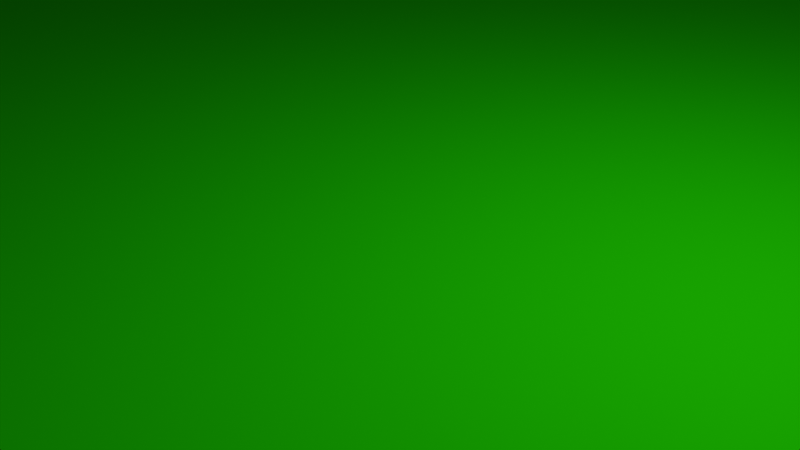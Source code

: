 # Source: Fields.blend  (saved by Blender 3.4.6; exported with 4.5.12 LTS)
import bpy
from mathutils import Matrix  # noqa: F401  (used for matrix-valued properties, if any)

bpy.ops.wm.read_factory_settings(use_empty=True)
scene = bpy.context.scene
scene.name = 'Scene'

# ---- collections
col_collection = bpy.data.collections.new('Collection'); scene.collection.children.link(col_collection)
col_templates = bpy.data.collections.new('Templates'); col_collection.children.link(col_templates)

# ---- materials (node trees are filled in below, after node groups)
mat_dirt = bpy.data.materials.new('Dirt')
mat_dirt.use_transparent_shadow = False
mat_corn = bpy.data.materials.new('Corn')
mat_corn.use_transparent_shadow = False
mat_wheat = bpy.data.materials.new('Wheat')
mat_wheat.use_transparent_shadow = False

# ---- node groups
ng_fields = bpy.data.node_groups.new('Fields', 'GeometryNodeTree')
_s = ng_fields.interface.new_socket(name='Geometry', in_out='OUTPUT', socket_type='NodeSocketGeometry')
_s = ng_fields.interface.new_socket(name='Geometry', in_out='INPUT', socket_type='NodeSocketGeometry')
ng_fields.is_modifier = True
_N = ng_fields.nodes; _L = ng_fields.links
n0 = _N.new('NodeGroupInput'); n0.name = 'Group Input'; n0.location = (-340, 0)
n1 = _N.new('NodeGroupOutput'); n1.name = 'Group Output'; n1.location = (200, 0)
n2 = _N.new('GeometryNodeSetMaterial'); n2.name = 'Set Material'; n2.location = (-98, 18)
n2.inputs[2].default_value = mat_wheat
_L.new(n2.outputs[0], n1.inputs[0])
_L.new(n0.outputs[0], n2.inputs[0])
n1.is_active_output = True

# ---- material node trees
mat_dirt.use_nodes = True; mat_dirt.node_tree.nodes.clear()
_N = mat_dirt.node_tree.nodes; _L = mat_dirt.node_tree.links
n0 = _N.new('ShaderNodeBsdfPrincipled'); n0.name = 'Principled BSDF'; n0.location = (10, 300)
n0.distribution = 'GGX'
n0.subsurface_method = 'RANDOM_WALK_SKIN'
n0.inputs[0].default_value = (0.1557, 0.0283, 0.0, 1.0)
n0.inputs[3].default_value = 1.45
n0.inputs[27].default_value = (0.0, 0.0, 0.0, 1.0)
n0.inputs[28].default_value = 1.0
n1 = _N.new('ShaderNodeOutputMaterial'); n1.name = 'Material Output'; n1.location = (300, 300)
_L.new(n0.outputs[0], n1.inputs[0])
n1.is_active_output = True
mat_corn.use_nodes = True; mat_corn.node_tree.nodes.clear()
_N = mat_corn.node_tree.nodes; _L = mat_corn.node_tree.links
n0 = _N.new('ShaderNodeBsdfPrincipled'); n0.name = 'Principled BSDF'; n0.location = (10, 300)
n0.distribution = 'GGX'
n0.subsurface_method = 'RANDOM_WALK_SKIN'
n0.inputs[0].default_value = (0.01148, 0.4817, 0.0, 1.0)
n0.inputs[2].default_value = 1.0
n0.inputs[3].default_value = 1.45
n0.inputs[13].default_value = 0.0
n0.inputs[27].default_value = (0.0, 0.0, 0.0, 1.0)
n0.inputs[28].default_value = 1.0
n1 = _N.new('ShaderNodeOutputMaterial'); n1.name = 'Material Output'; n1.location = (300, 300)
_L.new(n0.outputs[0], n1.inputs[0])
n1.is_active_output = True
mat_wheat.use_nodes = True; mat_wheat.node_tree.nodes.clear()
_N = mat_wheat.node_tree.nodes; _L = mat_wheat.node_tree.links
n0 = _N.new('ShaderNodeBsdfPrincipled'); n0.name = 'Principled BSDF'; n0.location = (10, 300)
n0.distribution = 'GGX'
n0.subsurface_method = 'RANDOM_WALK_SKIN'
n0.inputs[0].default_value = (1.0, 1.0, 0.0, 1.0)
n0.inputs[2].default_value = 1.0
n0.inputs[3].default_value = 1.45
n0.inputs[13].default_value = 0.0
n0.inputs[27].default_value = (0.0, 0.0, 0.0, 1.0)
n0.inputs[28].default_value = 1.0
n1 = _N.new('ShaderNodeOutputMaterial'); n1.name = 'Material Output'; n1.location = (300, 300)
_L.new(n0.outputs[0], n1.inputs[0])
n1.is_active_output = True

# ---- world
world_world = bpy.data.worlds.new('World'); scene.world = world_world
world_world.use_nodes = True; world_world.node_tree.nodes.clear()
_N = world_world.node_tree.nodes; _L = world_world.node_tree.links
n0 = _N.new('ShaderNodeOutputWorld'); n0.name = 'World Output'; n0.location = (300, 300)
n1 = _N.new('ShaderNodeBackground'); n1.name = 'Background'; n1.location = (10, 300)
n1.inputs[0].default_value = (0.05088, 0.05088, 0.05088, 1.0)
_L.new(n1.outputs[0], n0.inputs[0])
n0.is_active_output = True
world_world.color = (0.05088, 0.05088, 0.05088)
world_world.use_sun_shadow = False
world_world.sun_shadow_jitter_overblur = 0.0

# ---- cameras
cam_camera = bpy.data.cameras.new('Camera')
cam_camera.clip_end = 100.0
cam_camera.ortho_scale = 7.314

# ---- lights
light_light = bpy.data.lights.new('Light', 'POINT')
light_light.transmission_factor = 0.0
light_light.energy = 1000.0
light_light.shadow_soft_size = 0.1
light_light.shadow_maximum_resolution = 0.006
light_light.use_absolute_resolution = True

# ---- meshes
me_circle = bpy.data.meshes.new('Circle')
me_circle.from_pydata([(0.0, 1.853, 0.0), (-0.1951, 1.834, 0.0), (-0.3827, 1.777, 0.0), (-0.5556, 1.685, 0.0), (-1.846, 0.7071, 0.0), (-1.97, 0.5556, 0.0), (-0.9239, 0.3827, 0.0), (-0.9808, 0.1951, 0.0), (-2.699, 0.0, 0.0), (-2.68, -0.1951, 0.0), (-2.623, -0.3827, 0.0), (-0.8315, -0.5556, 0.0), (-0.7071, -0.7071, 0.0), (-0.5556, -0.8315, 0.0), (-0.3827, -1.377, 0.0), (-0.1951, -0.9808, 0.0), (0.0, -1.327, 0.0), (0.7886, -1.307, 0.0), (0.1364, -0.9239, 0.0), (1.105, -1.181, 0.0), (0.3087, -0.7071, 0.0), (1.19, -0.9479, 0.0), (0.3254, -0.3827, 0.0), (0.9808, -0.3059, 0.0), (1.0, 0.0, 0.0), (0.9808, 0.1951, 0.0), (0.9239, 1.236, 0.0), (0.8315, 1.409, 0.0), (0.7071, 1.561, 0.0), (0.5556, 1.685, 0.0), (0.3827, 1.777, 0.0), (0.1951, 1.834, 0.0)], [], [(1, 2, 3, 4, 5, 6, 7, 8, 9, 10, 11, 12, 13, 14, 15, 16, 17, 18, 19, 20, 21, 22, 23, 24, 25, 26, 27, 28, 29, 30, 31, 0)])
_uv = me_circle.uv_layers.new(name='UVMap')
_uv.uv.foreach_set('vector', [0.0, 0.0, 0.0, 0.0, 0.0, 0.0, 0.0, 0.0, 0.0, 0.0, 0.0, 0.0, 0.0, 0.0, 0.0, 0.0, 0.0, 0.0, 0.0, 0.0, 0.0, 0.0, 0.0, 0.0, 0.0, 0.0, 0.0, 0.0, 0.0, 0.0, 0.0, 0.0, 0.0, 0.0, 0.0, 0.0, 0.0, 0.0, 0.0, 0.0, 0.0, 0.0, 0.0, 0.0, 0.0, 0.0, 0.0, 0.0, 0.0, 0.0, 0.0, 0.0, 0.0, 0.0, 0.0, 0.0, 0.0, 0.0, 0.0, 0.0, 0.0, 0.0, 0.0, 0.0])
me_circle.update()
me_circle_002 = bpy.data.meshes.new('Circle.002')
me_circle_002.from_pydata([(0.0, 1.853, 0.0), (-0.1951, 1.834, 0.0), (-0.3827, 1.777, 0.0), (-0.5556, 1.685, 0.0), (-1.846, 0.7071, 0.0), (-1.97, 0.5556, 0.0), (-0.9239, 0.3827, 0.0), (-0.9808, 0.1951, 0.0), (-2.699, 0.0, 0.0), (-2.68, -0.1951, 0.0), (-2.623, -0.3827, 0.0), (-0.8315, -0.5556, 0.0), (-0.7071, -0.7071, 0.0), (-0.5556, -0.8315, 0.0), (-0.3827, -1.377, 0.0), (-0.1951, -0.9808, 0.0), (0.0, -1.327, 0.0), (0.7886, -1.307, 0.0), (0.1364, -0.9239, 0.0), (1.105, -1.181, 0.0), (0.3087, -0.7071, 0.0), (1.19, -0.9479, 0.0), (0.3254, -0.3827, 0.0), (0.9808, -0.3059, 0.0), (1.0, 0.0, 0.0), (0.9808, 0.1951, 0.0), (0.9239, 1.236, 0.0), (0.8315, 1.409, 0.0), (0.7071, 1.561, 0.0), (0.5556, 1.685, 0.0), (0.3827, 1.777, 0.0), (0.1951, 1.834, 0.0)], [], [(1, 2, 3, 4, 5, 6, 7, 8, 9, 10, 11, 12, 13, 14, 15, 16, 17, 18, 19, 20, 21, 22, 23, 24, 25, 26, 27, 28, 29, 30, 31, 0)])
_uv = me_circle_002.uv_layers.new(name='UVMap')
_uv.uv.foreach_set('vector', [0.0, 0.0, 0.0, 0.0, 0.0, 0.0, 0.0, 0.0, 0.0, 0.0, 0.0, 0.0, 0.0, 0.0, 0.0, 0.0, 0.0, 0.0, 0.0, 0.0, 0.0, 0.0, 0.0, 0.0, 0.0, 0.0, 0.0, 0.0, 0.0, 0.0, 0.0, 0.0, 0.0, 0.0, 0.0, 0.0, 0.0, 0.0, 0.0, 0.0, 0.0, 0.0, 0.0, 0.0, 0.0, 0.0, 0.0, 0.0, 0.0, 0.0, 0.0, 0.0, 0.0, 0.0, 0.0, 0.0, 0.0, 0.0, 0.0, 0.0, 0.0, 0.0, 0.0, 0.0])
me_circle_002.update()
me_circle_004 = bpy.data.meshes.new('Circle.004')
me_circle_004.from_pydata([(0.0, 1.853, 0.0), (-0.1951, 1.834, 0.0), (-0.3827, 1.777, 0.0), (-0.5556, 1.685, 0.0), (-1.846, 0.7071, 0.0), (-1.97, 0.5556, 0.0), (-0.9239, 0.3827, 0.0), (-0.9808, 0.1951, 0.0), (-2.699, 0.0, 0.0), (-2.68, -0.1951, 0.0), (-2.623, -0.3827, 0.0), (-0.8315, -0.5556, 0.0), (-0.7071, -0.7071, 0.0), (-0.5556, -0.8315, 0.0), (-0.3827, -1.377, 0.0), (-0.1951, -0.9808, 0.0), (0.0, -1.327, 0.0), (0.7886, -1.307, 0.0), (0.1364, -0.9239, 0.0), (1.105, -1.181, 0.0), (0.3087, -0.7071, 0.0), (1.19, -0.9479, 0.0), (0.3254, -0.3827, 0.0), (0.9808, -0.3059, 0.0), (1.0, 0.0, 0.0), (0.9808, 0.1951, 0.0), (0.9239, 1.236, 0.0), (0.8315, 1.409, 0.0), (0.7071, 1.561, 0.0), (0.5556, 1.685, 0.0), (0.3827, 1.777, 0.0), (0.1951, 1.834, 0.0)], [], [(1, 2, 3, 4, 5, 6, 7, 8, 9, 10, 11, 12, 13, 14, 15, 16, 17, 18, 19, 20, 21, 22, 23, 24, 25, 26, 27, 28, 29, 30, 31, 0)])
_uv = me_circle_004.uv_layers.new(name='UVMap')
_uv.uv.foreach_set('vector', [0.0, 0.0, 0.0, 0.0, 0.0, 0.0, 0.0, 0.0, 0.0, 0.0, 0.0, 0.0, 0.0, 0.0, 0.0, 0.0, 0.0, 0.0, 0.0, 0.0, 0.0, 0.0, 0.0, 0.0, 0.0, 0.0, 0.0, 0.0, 0.0, 0.0, 0.0, 0.0, 0.0, 0.0, 0.0, 0.0, 0.0, 0.0, 0.0, 0.0, 0.0, 0.0, 0.0, 0.0, 0.0, 0.0, 0.0, 0.0, 0.0, 0.0, 0.0, 0.0, 0.0, 0.0, 0.0, 0.0, 0.0, 0.0, 0.0, 0.0, 0.0, 0.0, 0.0, 0.0])
me_circle_004.update()
me_circle_006 = bpy.data.meshes.new('Circle.006')
me_circle_006.from_pydata([(0.0, 1.853, 0.0), (-0.1951, 1.834, 0.0), (-0.3827, 1.777, 0.0), (-0.5556, 1.685, 0.0), (-1.846, 0.7071, 0.0), (-1.97, 0.5556, 0.0), (-0.9239, 0.3827, 0.0), (-0.9808, 0.1951, 0.0), (-2.699, 0.0, 0.0), (-2.68, -0.1951, 0.0), (-2.623, -0.3827, 0.0), (-0.8315, -0.5556, 0.0), (-0.7071, -0.7071, 0.0), (-0.5556, -0.8315, 0.0), (-0.3827, -1.377, 0.0), (-0.1951, -0.9808, 0.0), (0.0, -1.327, 0.0), (0.7886, -1.307, 0.0), (0.1364, -0.9239, 0.0), (1.105, -1.181, 0.0), (0.3087, -0.7071, 0.0), (1.19, -0.9479, 0.0), (0.3254, -0.3827, 0.0), (0.9808, -0.3059, 0.0), (1.0, 0.0, 0.0), (0.9808, 0.1951, 0.0), (0.9239, 1.236, 0.0), (0.8315, 1.409, 0.0), (0.7071, 1.561, 0.0), (0.5556, 1.685, 0.0), (0.3827, 1.777, 0.0), (0.1951, 1.834, 0.0)], [], [(1, 2, 3, 4, 5, 6, 7, 8, 9, 10, 11, 12, 13, 14, 15, 16, 17, 18, 19, 20, 21, 22, 23, 24, 25, 26, 27, 28, 29, 30, 31, 0)])
_uv = me_circle_006.uv_layers.new(name='UVMap')
_uv.uv.foreach_set('vector', [0.0, 0.0, 0.0, 0.0, 0.0, 0.0, 0.0, 0.0, 0.0, 0.0, 0.0, 0.0, 0.0, 0.0, 0.0, 0.0, 0.0, 0.0, 0.0, 0.0, 0.0, 0.0, 0.0, 0.0, 0.0, 0.0, 0.0, 0.0, 0.0, 0.0, 0.0, 0.0, 0.0, 0.0, 0.0, 0.0, 0.0, 0.0, 0.0, 0.0, 0.0, 0.0, 0.0, 0.0, 0.0, 0.0, 0.0, 0.0, 0.0, 0.0, 0.0, 0.0, 0.0, 0.0, 0.0, 0.0, 0.0, 0.0, 0.0, 0.0, 0.0, 0.0, 0.0, 0.0])
me_circle_006.materials.append(None)
me_circle_006.update()
me_circle_001 = bpy.data.meshes.new('Circle.001')
me_circle_001.from_pydata([(0.0, 1.853, 0.0), (-0.1951, 1.834, 0.0), (-0.3827, 1.777, 0.0), (-0.5556, 1.685, 0.0), (-1.846, 0.7071, 0.0), (-1.97, 0.5556, 0.0), (-0.9239, 0.3827, 0.0), (-0.9808, 0.1951, 0.0), (-2.699, 0.0, 0.0), (-2.68, -0.1951, 0.0), (-2.623, -0.3827, 0.0), (-0.8315, -0.5556, 0.0), (-0.7071, -0.7071, 0.0), (-0.5556, -0.8315, 0.0), (-0.3827, -1.377, 0.0), (-0.1951, -0.9808, 0.0), (0.0, -1.327, 0.0), (0.7886, -1.307, 0.0), (0.1364, -0.9239, 0.0), (1.105, -1.181, 0.0), (0.3087, -0.7071, 0.0), (1.19, -0.9479, 0.0), (0.3254, -0.3827, 0.0), (0.9808, -0.3059, 0.0), (1.0, 0.0, 0.0), (0.9808, 0.1951, 0.0), (0.9239, 1.236, 0.0), (0.8315, 1.409, 0.0), (0.7071, 1.561, 0.0), (0.5556, 1.685, 0.0), (0.3827, 1.777, 0.0), (0.1951, 1.834, 0.0)], [], [(1, 2, 3, 4, 5, 6, 7, 8, 9, 10, 11, 12, 13, 14, 15, 16, 17, 18, 19, 20, 21, 22, 23, 24, 25, 26, 27, 28, 29, 30, 31, 0)])
_uv = me_circle_001.uv_layers.new(name='UVMap')
_uv.uv.foreach_set('vector', [0.0, 0.0, 0.0, 0.0, 0.0, 0.0, 0.0, 0.0, 0.0, 0.0, 0.0, 0.0, 0.0, 0.0, 0.0, 0.0, 0.0, 0.0, 0.0, 0.0, 0.0, 0.0, 0.0, 0.0, 0.0, 0.0, 0.0, 0.0, 0.0, 0.0, 0.0, 0.0, 0.0, 0.0, 0.0, 0.0, 0.0, 0.0, 0.0, 0.0, 0.0, 0.0, 0.0, 0.0, 0.0, 0.0, 0.0, 0.0, 0.0, 0.0, 0.0, 0.0, 0.0, 0.0, 0.0, 0.0, 0.0, 0.0, 0.0, 0.0, 0.0, 0.0, 0.0, 0.0])
me_circle_001.materials.append(mat_dirt)
me_circle_001.update()
me_circle_003 = bpy.data.meshes.new('Circle.003')
me_circle_003.from_pydata([(0.0, 1.853, 0.0), (-0.1951, 1.834, 0.0), (-0.3827, 1.777, 0.0), (-0.5556, 1.685, 0.0), (-1.846, 0.7071, 0.0), (-1.97, 0.5556, 0.0), (-0.9239, 0.3827, 0.0), (-0.9808, 0.1951, 0.0), (-2.699, 0.0, 0.0), (-2.68, -0.1951, 0.0), (-2.623, -0.3827, 0.0), (-0.8315, -0.5556, 0.0), (-0.7071, -0.7071, 0.0), (-0.5556, -0.8315, 0.0), (-0.3827, -1.377, 0.0), (-0.1951, -0.9808, 0.0), (0.0, -1.327, 0.0), (0.7886, -1.307, 0.0), (0.1364, -0.9239, 0.0), (1.105, -1.181, 0.0), (0.3087, -0.7071, 0.0), (1.19, -0.9479, 0.0), (0.3254, -0.3827, 0.0), (0.9808, -0.3059, 0.0), (1.0, 0.0, 0.0), (0.9808, 0.1951, 0.0), (0.9239, 1.236, 0.0), (0.8315, 1.409, 0.0), (0.7071, 1.561, 0.0), (0.5556, 1.685, 0.0), (0.3827, 1.777, 0.0), (0.1951, 1.834, 0.0)], [], [(1, 2, 3, 4, 5, 6, 7, 8, 9, 10, 11, 12, 13, 14, 15, 16, 17, 18, 19, 20, 21, 22, 23, 24, 25, 26, 27, 28, 29, 30, 31, 0)])
_uv = me_circle_003.uv_layers.new(name='UVMap')
_uv.uv.foreach_set('vector', [0.0, 0.0, 0.0, 0.0, 0.0, 0.0, 0.0, 0.0, 0.0, 0.0, 0.0, 0.0, 0.0, 0.0, 0.0, 0.0, 0.0, 0.0, 0.0, 0.0, 0.0, 0.0, 0.0, 0.0, 0.0, 0.0, 0.0, 0.0, 0.0, 0.0, 0.0, 0.0, 0.0, 0.0, 0.0, 0.0, 0.0, 0.0, 0.0, 0.0, 0.0, 0.0, 0.0, 0.0, 0.0, 0.0, 0.0, 0.0, 0.0, 0.0, 0.0, 0.0, 0.0, 0.0, 0.0, 0.0, 0.0, 0.0, 0.0, 0.0, 0.0, 0.0, 0.0, 0.0])
me_circle_003.materials.append(mat_corn)
me_circle_003.update()
me_circle_005 = bpy.data.meshes.new('Circle.005')
me_circle_005.from_pydata([(0.0, 1.853, 0.0), (-0.1951, 1.834, 0.0), (-0.3827, 1.777, 0.0), (-0.5556, 1.685, 0.0), (-1.846, 0.7071, 0.0), (-1.97, 0.5556, 0.0), (-0.9239, 0.3827, 0.0), (-0.9808, 0.1951, 0.0), (-2.699, 0.0, 0.0), (-2.68, -0.1951, 0.0), (-2.623, -0.3827, 0.0), (-0.8315, -0.5556, 0.0), (-0.7071, -0.7071, 0.0), (-0.5556, -0.8315, 0.0), (-0.3827, -1.377, 0.0), (-0.1951, -0.9808, 0.0), (0.0, -1.327, 0.0), (0.7886, -1.307, 0.0), (0.1364, -0.9239, 0.0), (1.105, -1.181, 0.0), (0.3087, -0.7071, 0.0), (1.19, -0.9479, 0.0), (0.3254, -0.3827, 0.0), (0.9808, -0.3059, 0.0), (1.0, 0.0, 0.0), (0.9808, 0.1951, 0.0), (0.9239, 1.236, 0.0), (0.8315, 1.409, 0.0), (0.7071, 1.561, 0.0), (0.5556, 1.685, 0.0), (0.3827, 1.777, 0.0), (0.1951, 1.834, 0.0)], [], [(1, 2, 3, 4, 5, 6, 7, 8, 9, 10, 11, 12, 13, 14, 15, 16, 17, 18, 19, 20, 21, 22, 23, 24, 25, 26, 27, 28, 29, 30, 31, 0)])
_uv = me_circle_005.uv_layers.new(name='UVMap')
_uv.uv.foreach_set('vector', [0.0, 0.0, 0.0, 0.0, 0.0, 0.0, 0.0, 0.0, 0.0, 0.0, 0.0, 0.0, 0.0, 0.0, 0.0, 0.0, 0.0, 0.0, 0.0, 0.0, 0.0, 0.0, 0.0, 0.0, 0.0, 0.0, 0.0, 0.0, 0.0, 0.0, 0.0, 0.0, 0.0, 0.0, 0.0, 0.0, 0.0, 0.0, 0.0, 0.0, 0.0, 0.0, 0.0, 0.0, 0.0, 0.0, 0.0, 0.0, 0.0, 0.0, 0.0, 0.0, 0.0, 0.0, 0.0, 0.0, 0.0, 0.0, 0.0, 0.0, 0.0, 0.0, 0.0, 0.0])
me_circle_005.materials.append(mat_wheat)
me_circle_005.update()

# ---- objects
ob_light = bpy.data.objects.new('Light', light_light)
ob_camera = bpy.data.objects.new('Camera', cam_camera)
ob_circle = bpy.data.objects.new('Circle', me_circle)
ob_circle_002 = bpy.data.objects.new('Circle.002', me_circle_002)
ob_circle_004 = bpy.data.objects.new('Circle.004', me_circle_004)
ob_circle_006 = bpy.data.objects.new('Circle.006', me_circle_006)
ob_circle_001 = bpy.data.objects.new('Circle.001', me_circle_001)
ob_circle_003 = bpy.data.objects.new('Circle.003', me_circle_003)
ob_circle_005 = bpy.data.objects.new('Circle.005', me_circle_005)

# ---- transforms, parenting, visibility, modifiers, constraints
ob_light.location = (4.076, 1.005, 5.904)
ob_light.rotation_euler = (0.6503, 0.05522, 1.866)
ob_light.lock_rotations_4d = False
ob_light.empty_display_type = 'ARROWS'
ob_light.color = (0.0, 0.0, 0.0, 0.0)
ob_light.lineart.crease_threshold = 0.0
ob_camera.location = (7.359, -6.926, 4.958)
ob_camera.rotation_euler = (1.109, 0.0, 0.8149)
ob_camera.lock_rotations_4d = False
ob_camera.empty_display_type = 'ARROWS'
ob_camera.color = (0.0, 0.0, 0.0, 0.0)
ob_camera.display_type = 'WIRE'
ob_camera.lineart.crease_threshold = 0.0
ob_circle.location = (-231.1, 0.0, 0.0)
ob_circle.scale = (25.31, 25.31, 25.31)
_m = ob_circle.modifiers.new('GeometryNodes', 'NODES')
_m.node_group = None
ob_circle_002.location = (-109.0, 0.0, 0.0)
ob_circle_002.scale = (25.31, 25.31, 25.31)
_m = ob_circle_002.modifiers.new('GeometryNodes', 'NODES')
_m.node_group = None
ob_circle_004.location = (0.0, 190.0, 0.0)
ob_circle_004.scale = (25.31, 25.31, 25.31)
_m = ob_circle_004.modifiers.new('GeometryNodes', 'NODES')
_m.node_group = None
ob_circle_006.location = (0.0, 96.04, 0.0)
ob_circle_006.scale = (25.31, 25.31, 25.31)
_m = ob_circle_006.modifiers.new('GeometryNodes', 'NODES')
_m.node_group = ng_fields
ob_circle_001.location = (100.5, 0.0, 0.0)
ob_circle_001.scale = (25.31, 25.31, 25.31)
ob_circle_003.location = (0.0, 0.0, 0.0)
ob_circle_003.scale = (25.31, 25.31, 25.31)
_m = ob_circle_003.modifiers.new('GeometryNodes', 'NODES')
_m.node_group = None
ob_circle_005.location = (0.0, -99.42, 0.0)
ob_circle_005.scale = (25.31, 25.31, 25.31)

# ---- collection membership
col_collection.objects.link(ob_light)
col_collection.objects.link(ob_camera)
col_collection.objects.link(ob_circle)
col_collection.objects.link(ob_circle_002)
col_collection.objects.link(ob_circle_004)
col_collection.objects.link(ob_circle_006)
col_templates.objects.link(ob_circle_001)
col_templates.objects.link(ob_circle_003)
col_templates.objects.link(ob_circle_005)

# ---- scene / render settings (as saved in the file)
scene.camera = ob_camera
scene.frame_start = 1; scene.frame_end = 250; scene.frame_set(1)
scene.render.engine = 'BLENDER_EEVEE_NEXT'
scene.cycles.sampling_pattern = 'TABULATED_SOBOL'
scene.cycles.use_light_tree = False
scene.view_settings.view_transform = 'Filmic'
bpy.context.view_layer.update()
